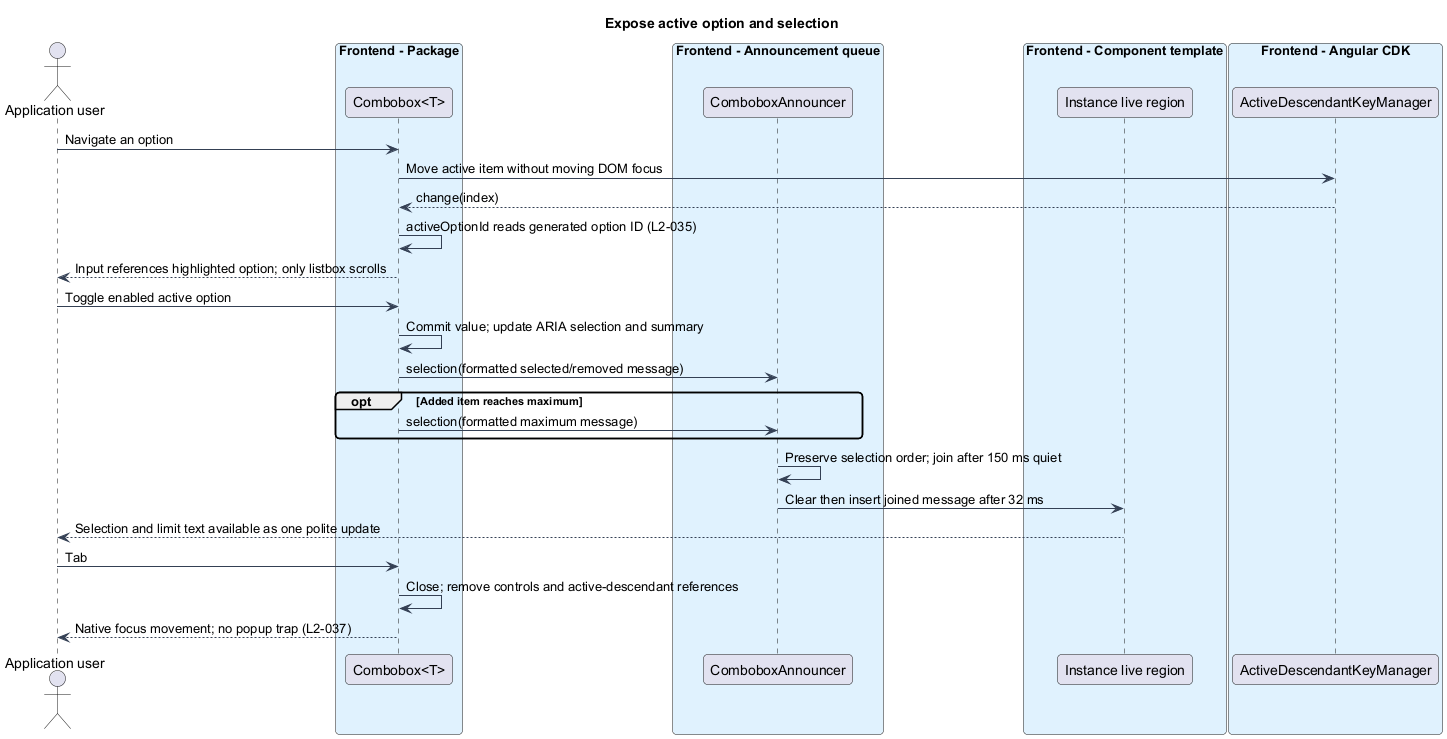

The diagram above was rendered by PlantUML. Its source (embedded in the PNG):
@startuml
skinparam backgroundColor #FFFFFF
skinparam shadowing false
skinparam roundcorner 8
skinparam defaultFontName Arial
skinparam ArrowColor #344054
skinparam class {
  BorderColor #344054
  FontColor #101828
  BackgroundColor #F9FAFB
}
title Expose active option and selection
actor "Application user" as user
box "Frontend - Package" #E0F2FE
  participant "Combobox<T>" as cb
end box
box "Frontend - Announcement queue" #E0F2FE
  participant "ComboboxAnnouncer" as ann
end box
box "Frontend - Component template" #E0F2FE
  participant "Instance live region" as live
end box
box "Frontend - Angular CDK" #E0F2FE
  participant "ActiveDescendantKeyManager" as keys
end box


user -> cb : Navigate an option
cb -> keys : Move active item without moving DOM focus
keys --> cb : change(index)
cb -> cb : activeOptionId reads generated option ID (L2-035)
cb --> user : Input references highlighted option; only listbox scrolls
user -> cb : Toggle enabled active option
cb -> cb : Commit value; update ARIA selection and summary
cb -> ann : selection(formatted selected/removed message)
opt Added item reaches maximum
  cb -> ann : selection(formatted maximum message)
end
ann -> ann : Preserve selection order; join after 150 ms quiet
ann -> live : Clear then insert joined message after 32 ms
live --> user : Selection and limit text available as one polite update
user -> cb : Tab
cb -> cb : Close; remove controls and active-descendant references
cb --> user : Native focus movement; no popup trap (L2-037)
@enduml